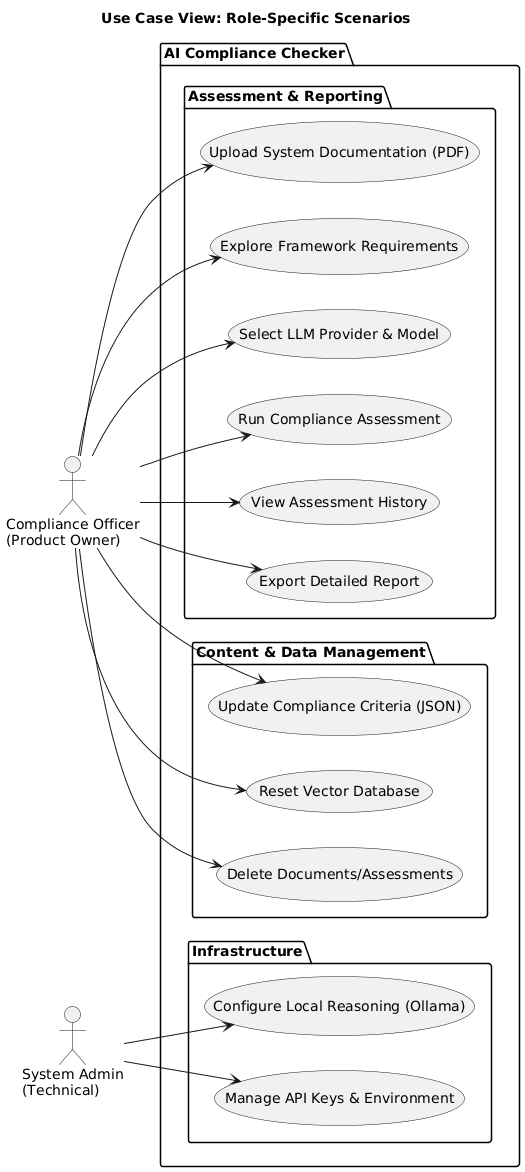

The diagram above was rendered by PlantUML. Its source (embedded in the PNG):
@startuml
title Use Case View: Role-Specific Scenarios

left to right direction

actor "Compliance Officer\n(Product Owner)" as User
actor "System Admin\n(Technical)" as Admin

package "AI Compliance Checker" {
    package "Assessment & Reporting" {
        usecase "Upload System Documentation (PDF)" as UC1
        usecase "Explore Framework Requirements" as UC2
        usecase "Select LLM Provider & Model" as UC3
        usecase "Run Compliance Assessment" as UC4
        usecase "View Assessment History" as UC5
        usecase "Export Detailed Report" as UC6
    }
    
    package "Content & Data Management" {
        usecase "Update Compliance Criteria (JSON)" as UC8
        usecase "Reset Vector Database" as UC9
        usecase "Delete Documents/Assessments" as UC10
    }

    package "Infrastructure" {
        usecase "Configure Local Reasoning (Ollama)" as UC7
        usecase "Manage API Keys & Environment" as UC11
    }
}

' User (Product Owner) Relations
User --> UC1
User --> UC2
User --> UC3
User --> UC4
User --> UC5
User --> UC6
User --> UC8
User --> UC9
User --> UC10

' Admin (Technical) Relations
Admin --> UC7
Admin --> UC11
@enduml